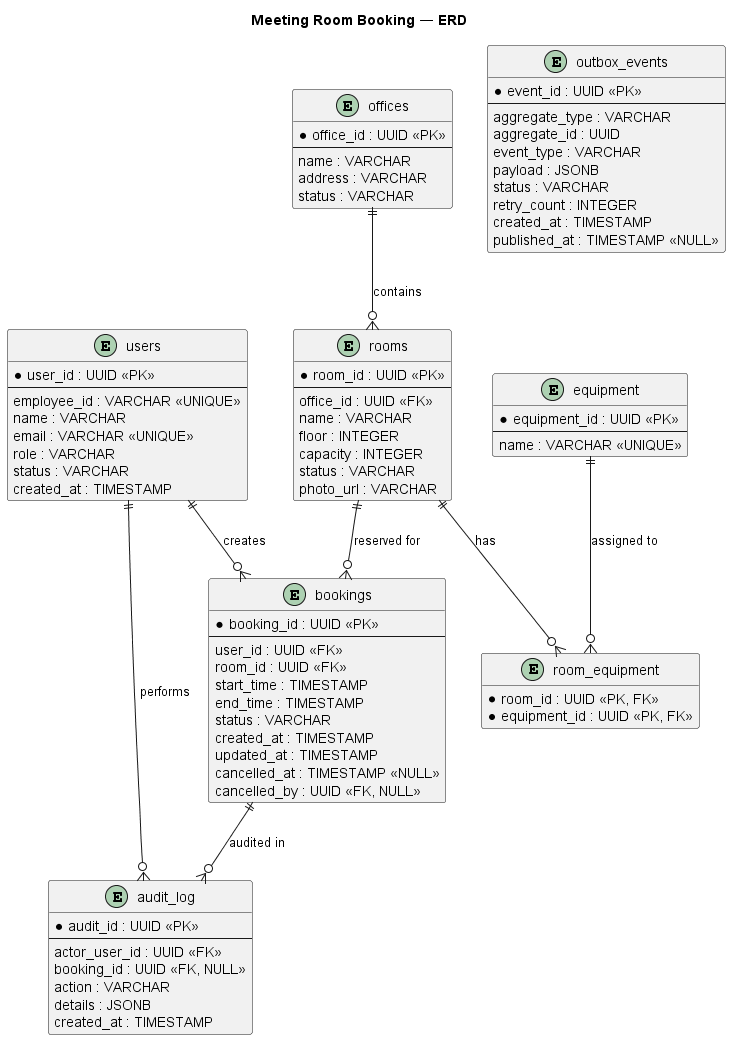

The diagram above was rendered by PlantUML. Its source (embedded in the PNG):
@startuml

title Meeting Room Booking — ERD

hide methods
hide stereotypes

entity "users" as users {
    * user_id : UUID <<PK>>
    --
    employee_id : VARCHAR <<UNIQUE>>
    name : VARCHAR
    email : VARCHAR <<UNIQUE>>
    role : VARCHAR
    status : VARCHAR
    created_at : TIMESTAMP
}

entity "offices" as offices {
    * office_id : UUID <<PK>>
    --
    name : VARCHAR
    address : VARCHAR
    status : VARCHAR
}

entity "rooms" as rooms {
    * room_id : UUID <<PK>>
    --
    office_id : UUID <<FK>>
    name : VARCHAR
    floor : INTEGER
    capacity : INTEGER
    status : VARCHAR
    photo_url : VARCHAR
}
entity "bookings" as bookings {
    * booking_id : UUID <<PK>>
    --
    user_id : UUID <<FK>>
    room_id : UUID <<FK>>
    start_time : TIMESTAMP
    end_time : TIMESTAMP
    status : VARCHAR
    created_at : TIMESTAMP
    updated_at : TIMESTAMP
    cancelled_at : TIMESTAMP <<NULL>>
    cancelled_by : UUID <<FK, NULL>>
}
entity "equipment" as equipment {
    * equipment_id : UUID <<PK>>
    --
    name : VARCHAR <<UNIQUE>>
}

entity "room_equipment" as room_equipment {
    * room_id : UUID <<PK, FK>>
    * equipment_id : UUID <<PK, FK>>
}
entity "audit_log" as audit_log {
    * audit_id : UUID <<PK>>
    --
    actor_user_id : UUID <<FK>>
    booking_id : UUID <<FK, NULL>>
    action : VARCHAR
    details : JSONB
    created_at : TIMESTAMP
}

entity "outbox_events" as outbox_events {
    * event_id : UUID <<PK>>
    --
    aggregate_type : VARCHAR
    aggregate_id : UUID
    event_type : VARCHAR
    payload : JSONB
    status : VARCHAR
    retry_count : INTEGER
    created_at : TIMESTAMP
    published_at : TIMESTAMP <<NULL>>
}
users ||--o{ audit_log : performs
bookings ||--o{ audit_log : audited in
rooms ||--o{ room_equipment : has
equipment ||--o{ room_equipment : assigned to
offices ||--o{ rooms : contains
users ||--o{ bookings : creates
rooms ||--o{ bookings : reserved for
@enduml